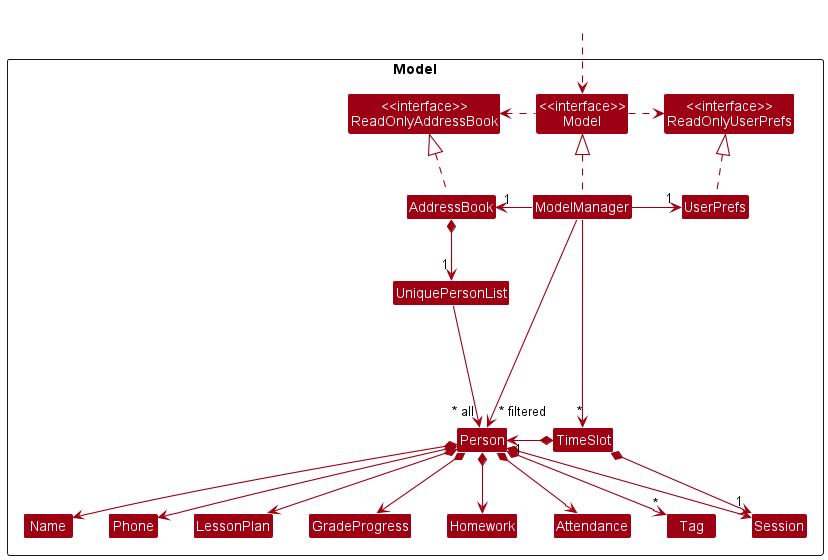

The diagram above was rendered by PlantUML. Its source (embedded in the PNG):
@startuml
!include style.puml
skinparam arrowThickness 1.1
skinparam arrowColor MODEL_COLOR
skinparam classBackgroundColor MODEL_COLOR

Package Model <<Rectangle>>{
Class "<<interface>>\nReadOnlyAddressBook" as ReadOnlyAddressBook
Class "<<interface>>\nReadOnlyUserPrefs" as ReadOnlyUserPrefs
Class "<<interface>>\nModel" as Model
Class AddressBook
Class ModelManager
Class UserPrefs

Class UniquePersonList
Class TimeSlot
Class Person
Class LessonPlan
Class Attendance
Class GradeProgress
Class Homework
Class Session
Class Name
Class Phone
Class Tag

}

Class HiddenOutside #FFFFFF
HiddenOutside ..> Model

AddressBook .up.|> ReadOnlyAddressBook

ModelManager .up.|> Model
Model .right.> ReadOnlyUserPrefs
Model .left.> ReadOnlyAddressBook
ModelManager -left-> "1" AddressBook
ModelManager -right-> "1" UserPrefs
ModelManager --> "*" TimeSlot
UserPrefs .up.|> ReadOnlyUserPrefs

AddressBook *--> "1" UniquePersonList
UniquePersonList ---> "~* all" Person
Person *--> Name
Person *--> Phone
Person *--> Attendance
Person *--> LessonPlan
Person *--> Homework
Person *--> Session
Person *--> GradeProgress
Person *--> "*" Tag
TimeSlot *-left--> "1" Person
TimeSlot *--> "1" Session

Name -[hidden]right-> Phone
Phone -[hidden]right-> LessonPlan
LessonPlan -[hidden]right-> Attendance

ModelManager -->"~* filtered" Person
@enduml